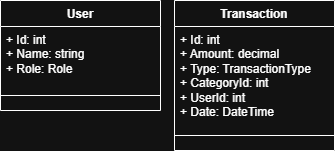

The diagram above was exported from draw.io. Its source (the exported page's mxGraphModel, read from the mxfile embedded in the PNG):
<mxGraphModel dx="1022" dy="564" grid="1" gridSize="10" guides="1" tooltips="1" connect="1" arrows="1" fold="1" page="1" pageScale="1" pageWidth="827" pageHeight="1169" math="0" shadow="0">
  <root>
    <mxCell id="0" />
    <mxCell id="1" parent="0" />
    <mxCell id="R-FPxS7Ph6gM4ieIblrX-10" parent="1" style="swimlane;fontStyle=1;align=center;verticalAlign=top;childLayout=stackLayout;horizontal=1;startSize=26;horizontalStack=0;resizeParent=1;resizeParentMax=0;resizeLast=0;collapsible=1;marginBottom=0;whiteSpace=wrap;html=1;" value="User" vertex="1">
      <mxGeometry height="110" width="160" x="80" y="80" as="geometry">
        <mxRectangle height="30" width="70" x="60" y="80" as="alternateBounds" />
      </mxGeometry>
    </mxCell>
    <mxCell id="R-FPxS7Ph6gM4ieIblrX-11" parent="R-FPxS7Ph6gM4ieIblrX-10" style="text;strokeColor=none;fillColor=none;align=left;verticalAlign=top;spacingLeft=4;spacingRight=4;overflow=hidden;rotatable=0;points=[[0,0.5],[1,0.5]];portConstraint=eastwest;whiteSpace=wrap;html=1;" value="+ Id: int&lt;div&gt;+ Name: string&lt;/div&gt;&lt;div&gt;+ Role: Role&lt;/div&gt;" vertex="1">
      <mxGeometry height="54" width="160" y="26" as="geometry" />
    </mxCell>
    <mxCell id="R-FPxS7Ph6gM4ieIblrX-12" parent="R-FPxS7Ph6gM4ieIblrX-10" style="line;strokeWidth=1;fillColor=none;align=left;verticalAlign=middle;spacingTop=-1;spacingLeft=3;spacingRight=3;rotatable=0;labelPosition=right;points=[];portConstraint=eastwest;strokeColor=inherit;" value="" vertex="1">
      <mxGeometry height="30" width="160" y="80" as="geometry" />
    </mxCell>
    <mxCell id="R-FPxS7Ph6gM4ieIblrX-15" parent="1" style="swimlane;fontStyle=1;align=center;verticalAlign=top;childLayout=stackLayout;horizontal=1;startSize=26;horizontalStack=0;resizeParent=1;resizeParentMax=0;resizeLast=0;collapsible=1;marginBottom=0;whiteSpace=wrap;html=1;" value="Transaction" vertex="1">
      <mxGeometry height="150" width="160" x="254" y="80" as="geometry" />
    </mxCell>
    <mxCell id="R-FPxS7Ph6gM4ieIblrX-16" parent="R-FPxS7Ph6gM4ieIblrX-15" style="text;strokeColor=none;fillColor=none;align=left;verticalAlign=top;spacingLeft=4;spacingRight=4;overflow=hidden;rotatable=0;points=[[0,0.5],[1,0.5]];portConstraint=eastwest;whiteSpace=wrap;html=1;" value="+ Id: int&lt;div&gt;+ Amount:&amp;nbsp;&lt;span style=&quot;background-color: transparent; color: light-dark(rgb(0, 0, 0), rgb(255, 255, 255));&quot;&gt;decimal&lt;/span&gt;&lt;/div&gt;&lt;div&gt;&lt;span style=&quot;background-color: transparent; color: light-dark(rgb(0, 0, 0), rgb(255, 255, 255));&quot;&gt;+ Type: TransactionType&lt;/span&gt;&lt;/div&gt;&lt;div&gt;&lt;span style=&quot;background-color: transparent; color: light-dark(rgb(0, 0, 0), rgb(255, 255, 255));&quot;&gt;+ CategoryId: int&lt;/span&gt;&lt;/div&gt;&lt;div&gt;&lt;span style=&quot;background-color: transparent; color: light-dark(rgb(0, 0, 0), rgb(255, 255, 255));&quot;&gt;+ UserId: int&lt;/span&gt;&lt;/div&gt;&lt;div&gt;&lt;span style=&quot;background-color: transparent; color: light-dark(rgb(0, 0, 0), rgb(255, 255, 255));&quot;&gt;+ Date: DateTime&lt;/span&gt;&lt;/div&gt;" vertex="1">
      <mxGeometry height="94" width="160" y="26" as="geometry" />
    </mxCell>
    <mxCell id="R-FPxS7Ph6gM4ieIblrX-17" parent="R-FPxS7Ph6gM4ieIblrX-15" style="line;strokeWidth=1;fillColor=none;align=left;verticalAlign=middle;spacingTop=-1;spacingLeft=3;spacingRight=3;rotatable=0;labelPosition=right;points=[];portConstraint=eastwest;strokeColor=inherit;" value="" vertex="1">
      <mxGeometry height="30" width="160" y="120" as="geometry" />
    </mxCell>
  </root>
</mxGraphModel>